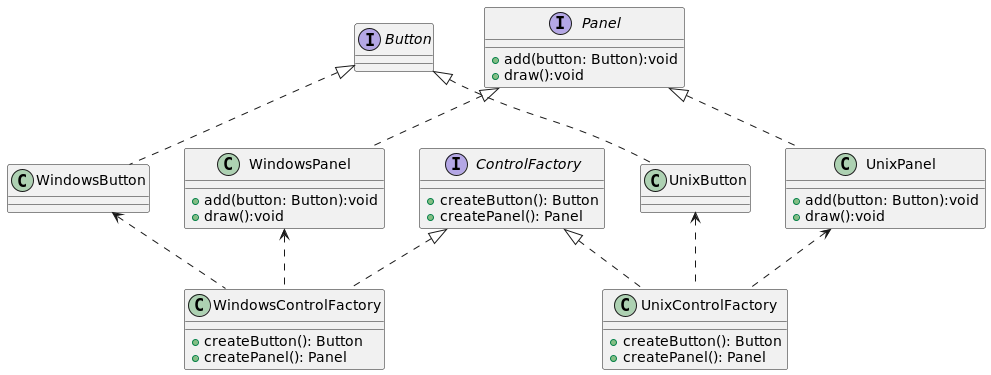

The diagram above was rendered by PlantUML. Its source (embedded in the PNG):
@startuml
interface Panel{
    +add(button: Button):void
    +draw():void
}

interface Button{
}

class WindowsPanel{
    +add(button: Button):void
    +draw():void
}

class WindowsButton{

}

class UnixPanel{
    +add(button: Button):void
    +draw():void
}

class UnixButton{
}

interface ControlFactory{
    +createButton(): Button
    +createPanel(): Panel
}

class WindowsControlFactory{
    +createButton(): Button
    +createPanel(): Panel
}

class UnixControlFactory{
    +createButton(): Button
    +createPanel(): Panel
}


ControlFactory <|.. WindowsControlFactory
ControlFactory <|.. UnixControlFactory
WindowsPanel <.. WindowsControlFactory
WindowsButton <.. WindowsControlFactory
UnixPanel <.. UnixControlFactory
UnixButton <.. UnixControlFactory

Button <|.. WindowsButton
Button <|.. UnixButton
Panel <|.. WindowsPanel
Panel <|.. UnixPanel

@enduml